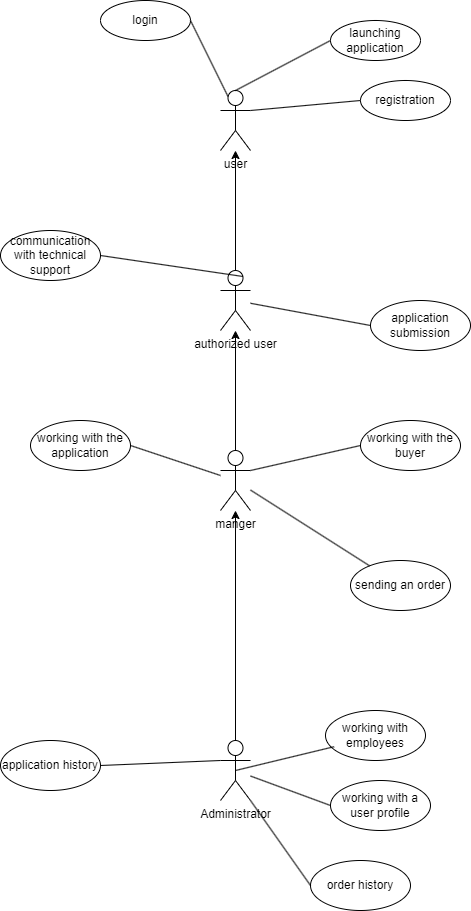

The diagram above was exported from draw.io. Its source (the exported page's mxGraphModel, read from the mxfile embedded in the PNG):
<mxGraphModel dx="1002" dy="1752" grid="1" gridSize="10" guides="1" tooltips="1" connect="1" arrows="1" fold="1" page="1" pageScale="1" pageWidth="827" pageHeight="1169" math="0" shadow="0">
  <root>
    <mxCell id="0" />
    <mxCell id="1" parent="0" />
    <mxCell id="FGMWF7kc70QpGk2EvCf_-2" value="user" style="shape=umlActor;verticalLabelPosition=bottom;verticalAlign=top;html=1;outlineConnect=0;" vertex="1" parent="1">
      <mxGeometry x="350" y="40" width="30" height="60" as="geometry" />
    </mxCell>
    <mxCell id="FGMWF7kc70QpGk2EvCf_-3" value="registration" style="ellipse;whiteSpace=wrap;html=1;" vertex="1" parent="1">
      <mxGeometry x="490" y="30" width="90" height="40" as="geometry" />
    </mxCell>
    <mxCell id="FGMWF7kc70QpGk2EvCf_-30" style="edgeStyle=orthogonalEdgeStyle;rounded=0;orthogonalLoop=1;jettySize=auto;html=1;" edge="1" parent="1" source="FGMWF7kc70QpGk2EvCf_-4" target="FGMWF7kc70QpGk2EvCf_-2">
      <mxGeometry relative="1" as="geometry" />
    </mxCell>
    <mxCell id="FGMWF7kc70QpGk2EvCf_-4" value="authorized user" style="shape=umlActor;verticalLabelPosition=bottom;verticalAlign=top;html=1;outlineConnect=0;" vertex="1" parent="1">
      <mxGeometry x="350" y="220" width="30" height="60" as="geometry" />
    </mxCell>
    <mxCell id="FGMWF7kc70QpGk2EvCf_-6" value="launching application" style="ellipse;whiteSpace=wrap;html=1;" vertex="1" parent="1">
      <mxGeometry x="460" y="-30" width="90" height="40" as="geometry" />
    </mxCell>
    <mxCell id="FGMWF7kc70QpGk2EvCf_-7" value="" style="endArrow=none;html=1;rounded=0;entryX=0;entryY=0.5;entryDx=0;entryDy=0;exitX=1;exitY=0.3333333333333333;exitDx=0;exitDy=0;exitPerimeter=0;" edge="1" parent="1" source="FGMWF7kc70QpGk2EvCf_-2" target="FGMWF7kc70QpGk2EvCf_-3">
      <mxGeometry width="50" height="50" relative="1" as="geometry">
        <mxPoint x="390" y="170" as="sourcePoint" />
        <mxPoint x="440" y="120" as="targetPoint" />
      </mxGeometry>
    </mxCell>
    <mxCell id="FGMWF7kc70QpGk2EvCf_-8" value="" style="endArrow=none;html=1;rounded=0;entryX=0;entryY=0.5;entryDx=0;entryDy=0;exitX=0.5;exitY=0;exitDx=0;exitDy=0;exitPerimeter=0;" edge="1" parent="1" source="FGMWF7kc70QpGk2EvCf_-2" target="FGMWF7kc70QpGk2EvCf_-6">
      <mxGeometry width="50" height="50" relative="1" as="geometry">
        <mxPoint x="350" y="-5" as="sourcePoint" />
        <mxPoint x="460" y="-15" as="targetPoint" />
      </mxGeometry>
    </mxCell>
    <mxCell id="FGMWF7kc70QpGk2EvCf_-9" value="communication with technical support" style="ellipse;whiteSpace=wrap;html=1;" vertex="1" parent="1">
      <mxGeometry x="130" y="180" width="100" height="50" as="geometry" />
    </mxCell>
    <mxCell id="FGMWF7kc70QpGk2EvCf_-10" value="" style="endArrow=none;html=1;rounded=0;exitX=0.75;exitY=0.1;exitDx=0;exitDy=0;exitPerimeter=0;entryX=1;entryY=0.5;entryDx=0;entryDy=0;" edge="1" parent="1" source="FGMWF7kc70QpGk2EvCf_-4" target="FGMWF7kc70QpGk2EvCf_-9">
      <mxGeometry width="50" height="50" relative="1" as="geometry">
        <mxPoint x="380" y="240" as="sourcePoint" />
        <mxPoint x="480" y="220" as="targetPoint" />
      </mxGeometry>
    </mxCell>
    <mxCell id="FGMWF7kc70QpGk2EvCf_-11" value="application submission" style="ellipse;whiteSpace=wrap;html=1;" vertex="1" parent="1">
      <mxGeometry x="500" y="250" width="100" height="50" as="geometry" />
    </mxCell>
    <mxCell id="FGMWF7kc70QpGk2EvCf_-12" value="" style="endArrow=none;html=1;rounded=0;entryX=0;entryY=0.5;entryDx=0;entryDy=0;" edge="1" parent="1" source="FGMWF7kc70QpGk2EvCf_-4" target="FGMWF7kc70QpGk2EvCf_-11">
      <mxGeometry width="50" height="50" relative="1" as="geometry">
        <mxPoint x="383" y="236" as="sourcePoint" />
        <mxPoint x="490" y="230" as="targetPoint" />
      </mxGeometry>
    </mxCell>
    <mxCell id="FGMWF7kc70QpGk2EvCf_-15" value="login" style="ellipse;whiteSpace=wrap;html=1;" vertex="1" parent="1">
      <mxGeometry x="230" y="-50" width="90" height="40" as="geometry" />
    </mxCell>
    <mxCell id="FGMWF7kc70QpGk2EvCf_-16" value="" style="endArrow=none;html=1;rounded=0;exitX=1;exitY=0.5;exitDx=0;exitDy=0;entryX=0.25;entryY=0.1;entryDx=0;entryDy=0;entryPerimeter=0;" edge="1" parent="1" source="FGMWF7kc70QpGk2EvCf_-15" target="FGMWF7kc70QpGk2EvCf_-2">
      <mxGeometry width="50" height="50" relative="1" as="geometry">
        <mxPoint x="375" y="50" as="sourcePoint" />
        <mxPoint x="470" as="targetPoint" />
      </mxGeometry>
    </mxCell>
    <mxCell id="FGMWF7kc70QpGk2EvCf_-29" style="edgeStyle=orthogonalEdgeStyle;rounded=0;orthogonalLoop=1;jettySize=auto;html=1;" edge="1" parent="1" source="FGMWF7kc70QpGk2EvCf_-17" target="FGMWF7kc70QpGk2EvCf_-4">
      <mxGeometry relative="1" as="geometry" />
    </mxCell>
    <mxCell id="FGMWF7kc70QpGk2EvCf_-17" value="manger" style="shape=umlActor;verticalLabelPosition=bottom;verticalAlign=top;html=1;outlineConnect=0;" vertex="1" parent="1">
      <mxGeometry x="350" y="400" width="30" height="60" as="geometry" />
    </mxCell>
    <mxCell id="FGMWF7kc70QpGk2EvCf_-18" value="working with the buyer" style="ellipse;whiteSpace=wrap;html=1;" vertex="1" parent="1">
      <mxGeometry x="490" y="370" width="100" height="50" as="geometry" />
    </mxCell>
    <mxCell id="FGMWF7kc70QpGk2EvCf_-19" value="working with the application" style="ellipse;whiteSpace=wrap;html=1;" vertex="1" parent="1">
      <mxGeometry x="160" y="370" width="100" height="50" as="geometry" />
    </mxCell>
    <mxCell id="FGMWF7kc70QpGk2EvCf_-20" value="sending an order" style="ellipse;whiteSpace=wrap;html=1;" vertex="1" parent="1">
      <mxGeometry x="480" y="510" width="100" height="50" as="geometry" />
    </mxCell>
    <mxCell id="FGMWF7kc70QpGk2EvCf_-21" value="" style="endArrow=none;html=1;rounded=0;entryX=0;entryY=0.5;entryDx=0;entryDy=0;exitX=1;exitY=0.3333333333333333;exitDx=0;exitDy=0;exitPerimeter=0;" edge="1" parent="1" source="FGMWF7kc70QpGk2EvCf_-17" target="FGMWF7kc70QpGk2EvCf_-18">
      <mxGeometry width="50" height="50" relative="1" as="geometry">
        <mxPoint x="350" y="360" as="sourcePoint" />
        <mxPoint x="470" y="400" as="targetPoint" />
      </mxGeometry>
    </mxCell>
    <mxCell id="FGMWF7kc70QpGk2EvCf_-22" value="" style="endArrow=none;html=1;rounded=0;entryX=1;entryY=0.5;entryDx=0;entryDy=0;" edge="1" parent="1" source="FGMWF7kc70QpGk2EvCf_-17" target="FGMWF7kc70QpGk2EvCf_-19">
      <mxGeometry width="50" height="50" relative="1" as="geometry">
        <mxPoint x="390" y="430" as="sourcePoint" />
        <mxPoint x="160" y="395" as="targetPoint" />
      </mxGeometry>
    </mxCell>
    <mxCell id="FGMWF7kc70QpGk2EvCf_-23" value="" style="endArrow=none;html=1;rounded=0;" edge="1" parent="1" source="FGMWF7kc70QpGk2EvCf_-17" target="FGMWF7kc70QpGk2EvCf_-20">
      <mxGeometry width="50" height="50" relative="1" as="geometry">
        <mxPoint x="380" y="479" as="sourcePoint" />
        <mxPoint x="490" y="510" as="targetPoint" />
      </mxGeometry>
    </mxCell>
    <mxCell id="FGMWF7kc70QpGk2EvCf_-28" style="edgeStyle=orthogonalEdgeStyle;rounded=0;orthogonalLoop=1;jettySize=auto;html=1;" edge="1" parent="1" source="FGMWF7kc70QpGk2EvCf_-27" target="FGMWF7kc70QpGk2EvCf_-17">
      <mxGeometry relative="1" as="geometry" />
    </mxCell>
    <mxCell id="FGMWF7kc70QpGk2EvCf_-27" value="Administrator" style="shape=umlActor;verticalLabelPosition=bottom;verticalAlign=top;html=1;outlineConnect=0;" vertex="1" parent="1">
      <mxGeometry x="350" y="690" width="30" height="60" as="geometry" />
    </mxCell>
    <mxCell id="FGMWF7kc70QpGk2EvCf_-33" value="working with employees" style="ellipse;whiteSpace=wrap;html=1;" vertex="1" parent="1">
      <mxGeometry x="455" y="660" width="100" height="50" as="geometry" />
    </mxCell>
    <mxCell id="FGMWF7kc70QpGk2EvCf_-34" value="working with a user profile" style="ellipse;whiteSpace=wrap;html=1;" vertex="1" parent="1">
      <mxGeometry x="460" y="730" width="100" height="50" as="geometry" />
    </mxCell>
    <mxCell id="FGMWF7kc70QpGk2EvCf_-35" value="order history" style="ellipse;whiteSpace=wrap;html=1;" vertex="1" parent="1">
      <mxGeometry x="440" y="810" width="100" height="50" as="geometry" />
    </mxCell>
    <mxCell id="FGMWF7kc70QpGk2EvCf_-37" value="application history" style="ellipse;whiteSpace=wrap;html=1;" vertex="1" parent="1">
      <mxGeometry x="130" y="690" width="100" height="50" as="geometry" />
    </mxCell>
    <mxCell id="FGMWF7kc70QpGk2EvCf_-38" value="" style="endArrow=none;html=1;rounded=0;exitX=0.5;exitY=0.5;exitDx=0;exitDy=0;exitPerimeter=0;entryX=0.086;entryY=0.724;entryDx=0;entryDy=0;entryPerimeter=0;" edge="1" parent="1" source="FGMWF7kc70QpGk2EvCf_-27" target="FGMWF7kc70QpGk2EvCf_-33">
      <mxGeometry width="50" height="50" relative="1" as="geometry">
        <mxPoint x="381" y="560" as="sourcePoint" />
        <mxPoint x="500" y="635" as="targetPoint" />
      </mxGeometry>
    </mxCell>
    <mxCell id="FGMWF7kc70QpGk2EvCf_-39" value="" style="endArrow=none;html=1;rounded=0;entryX=0;entryY=0.5;entryDx=0;entryDy=0;" edge="1" parent="1" source="FGMWF7kc70QpGk2EvCf_-27" target="FGMWF7kc70QpGk2EvCf_-34">
      <mxGeometry width="50" height="50" relative="1" as="geometry">
        <mxPoint x="375" y="730" as="sourcePoint" />
        <mxPoint x="474" y="706" as="targetPoint" />
      </mxGeometry>
    </mxCell>
    <mxCell id="FGMWF7kc70QpGk2EvCf_-40" value="" style="endArrow=none;html=1;rounded=0;exitX=1;exitY=0.5;exitDx=0;exitDy=0;entryX=0;entryY=0.3333333333333333;entryDx=0;entryDy=0;entryPerimeter=0;" edge="1" parent="1" source="FGMWF7kc70QpGk2EvCf_-37" target="FGMWF7kc70QpGk2EvCf_-27">
      <mxGeometry width="50" height="50" relative="1" as="geometry">
        <mxPoint x="200" y="804" as="sourcePoint" />
        <mxPoint x="299" y="780" as="targetPoint" />
      </mxGeometry>
    </mxCell>
    <mxCell id="FGMWF7kc70QpGk2EvCf_-41" value="" style="endArrow=none;html=1;rounded=0;exitX=0;exitY=0.5;exitDx=0;exitDy=0;entryX=1;entryY=1;entryDx=0;entryDy=0;entryPerimeter=0;" edge="1" parent="1" source="FGMWF7kc70QpGk2EvCf_-35" target="FGMWF7kc70QpGk2EvCf_-27">
      <mxGeometry width="50" height="50" relative="1" as="geometry">
        <mxPoint x="240" y="725" as="sourcePoint" />
        <mxPoint x="360" y="720" as="targetPoint" />
      </mxGeometry>
    </mxCell>
  </root>
</mxGraphModel>